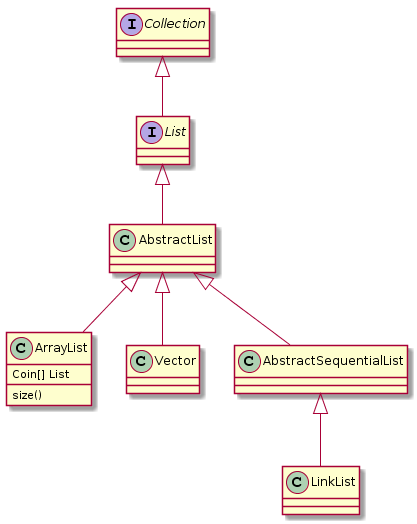

The diagram above was rendered by PlantUML. Its source (embedded in the PNG):
@startuml
interface Collection
interface List

Collection <|-- List
List <|-- AbstractList
AbstractList <|-- ArrayList
AbstractList <|-- Vector
AbstractList <|-- AbstractSequentialList
AbstractSequentialList <|-- LinkList 

class ArrayList {
  Coin[] List
  size()
}
@enduml